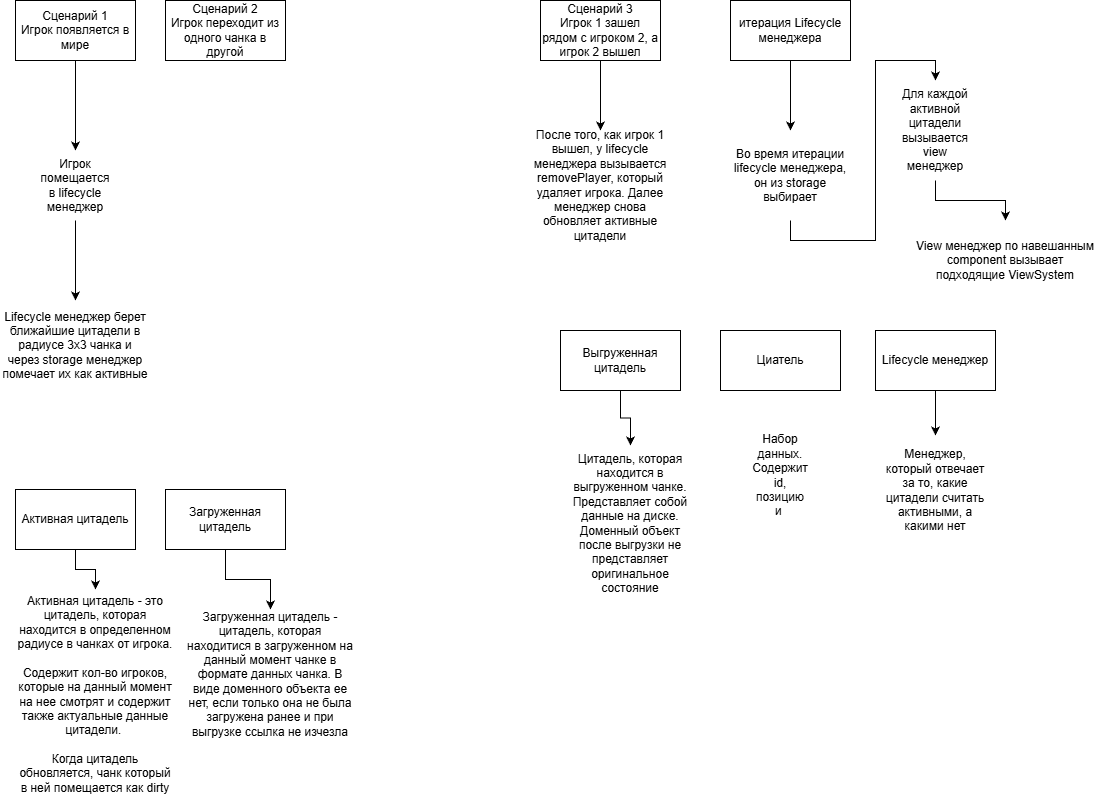

The diagram above was exported from draw.io. Its source (the exported page's mxGraphModel, read from the mxfile embedded in the PNG):
<mxGraphModel dx="1730" dy="607" grid="1" gridSize="10" guides="1" tooltips="1" connect="1" arrows="1" fold="1" page="1" pageScale="1" pageWidth="827" pageHeight="1169" math="0" shadow="0">
  <root>
    <mxCell id="0" />
    <mxCell id="1" parent="0" />
    <mxCell id="4" style="edgeStyle=orthogonalEdgeStyle;rounded=0;orthogonalLoop=1;jettySize=auto;html=1;exitX=0.5;exitY=1;exitDx=0;exitDy=0;entryX=0.5;entryY=0;entryDx=0;entryDy=0;" edge="1" parent="1" source="2" target="38">
      <mxGeometry relative="1" as="geometry">
        <mxPoint x="70" y="130" as="targetPoint" />
      </mxGeometry>
    </mxCell>
    <mxCell id="2" value="Сценарий 1&lt;br&gt;Игрок появляется в мире" style="rounded=0;whiteSpace=wrap;html=1;" vertex="1" parent="1">
      <mxGeometry x="10" y="10" width="120" height="60" as="geometry" />
    </mxCell>
    <mxCell id="6" value="Сценарий 2&lt;br&gt;Игрок переходит из одного чанка в другой" style="rounded=0;whiteSpace=wrap;html=1;" vertex="1" parent="1">
      <mxGeometry x="160" y="10" width="120" height="60" as="geometry" />
    </mxCell>
    <mxCell id="13" style="edgeStyle=orthogonalEdgeStyle;rounded=0;orthogonalLoop=1;jettySize=auto;html=1;exitX=0.5;exitY=1;exitDx=0;exitDy=0;entryX=0.5;entryY=0;entryDx=0;entryDy=0;" edge="1" parent="1" source="11" target="12">
      <mxGeometry relative="1" as="geometry" />
    </mxCell>
    <mxCell id="11" value="Активная цитадель" style="rounded=0;whiteSpace=wrap;html=1;" vertex="1" parent="1">
      <mxGeometry x="10" y="499" width="120" height="60" as="geometry" />
    </mxCell>
    <mxCell id="12" value="Активная цитадель - это цитадель, которая находится в определенном радиусе в чанках от игрока.&lt;br&gt;&lt;br&gt;Содержит кол-во игроков, которые на данный момент на нее смотрят и содержит также актуальные данные цитадели.&amp;nbsp;&lt;br&gt;&lt;br&gt;Когда цитадель обновляется, чанк который в ней помещается как dirty" style="text;html=1;strokeColor=none;fillColor=none;align=center;verticalAlign=middle;whiteSpace=wrap;rounded=0;" vertex="1" parent="1">
      <mxGeometry x="10" y="599" width="160" height="210" as="geometry" />
    </mxCell>
    <mxCell id="17" style="edgeStyle=orthogonalEdgeStyle;rounded=0;orthogonalLoop=1;jettySize=auto;html=1;exitX=0.5;exitY=1;exitDx=0;exitDy=0;entryX=0.5;entryY=0;entryDx=0;entryDy=0;" edge="1" parent="1" source="14" target="15">
      <mxGeometry relative="1" as="geometry" />
    </mxCell>
    <mxCell id="14" value="Загруженная цитадель" style="rounded=0;whiteSpace=wrap;html=1;" vertex="1" parent="1">
      <mxGeometry x="160" y="499" width="120" height="60" as="geometry" />
    </mxCell>
    <mxCell id="15" value="Загруженная цитадель - цитадель, которая находитися в загруженном на данный момент чанке в формате данных чанка. В виде доменного объекта ее нет, если только она не была загружена ранее и при выгрузке ссылка не изчезла" style="text;html=1;strokeColor=none;fillColor=none;align=center;verticalAlign=middle;whiteSpace=wrap;rounded=0;" vertex="1" parent="1">
      <mxGeometry x="180" y="619" width="170" height="130" as="geometry" />
    </mxCell>
    <mxCell id="20" style="edgeStyle=orthogonalEdgeStyle;rounded=0;orthogonalLoop=1;jettySize=auto;html=1;exitX=0.5;exitY=1;exitDx=0;exitDy=0;entryX=0.5;entryY=0;entryDx=0;entryDy=0;" edge="1" parent="1" source="18" target="19">
      <mxGeometry relative="1" as="geometry" />
    </mxCell>
    <mxCell id="18" value="Выгруженная цитадель" style="rounded=0;whiteSpace=wrap;html=1;" vertex="1" parent="1">
      <mxGeometry x="555" y="340" width="120" height="60" as="geometry" />
    </mxCell>
    <mxCell id="19" value="Цитадель, которая находится в выгруженном чанке. Представляет собой данные на диске. Доменный объект после выгрузки не представляет оригинальное состояние" style="text;html=1;strokeColor=none;fillColor=none;align=center;verticalAlign=middle;whiteSpace=wrap;rounded=0;" vertex="1" parent="1">
      <mxGeometry x="565" y="455" width="120" height="155" as="geometry" />
    </mxCell>
    <mxCell id="23" style="edgeStyle=orthogonalEdgeStyle;rounded=0;orthogonalLoop=1;jettySize=auto;html=1;exitX=0.5;exitY=1;exitDx=0;exitDy=0;entryX=0.5;entryY=0;entryDx=0;entryDy=0;" edge="1" parent="1" source="21" target="22">
      <mxGeometry relative="1" as="geometry" />
    </mxCell>
    <mxCell id="21" value="Сценарий 3&lt;br&gt;Игрок 1 зашел рядом с игроком 2, а игрок 2 вышел" style="rounded=0;whiteSpace=wrap;html=1;" vertex="1" parent="1">
      <mxGeometry x="535" y="10" width="120" height="60" as="geometry" />
    </mxCell>
    <mxCell id="22" value="После того, как игрок 1 вышел, у lifecycle менеджера вызывается removePlayer, который удаляет игрока. Далее менеджер снова обновляет активные цитадели" style="text;html=1;strokeColor=none;fillColor=none;align=center;verticalAlign=middle;whiteSpace=wrap;rounded=0;" vertex="1" parent="1">
      <mxGeometry x="520" y="140" width="150" height="110" as="geometry" />
    </mxCell>
    <mxCell id="26" style="edgeStyle=orthogonalEdgeStyle;rounded=0;orthogonalLoop=1;jettySize=auto;html=1;exitX=0.5;exitY=1;exitDx=0;exitDy=0;entryX=0.5;entryY=0;entryDx=0;entryDy=0;" edge="1" parent="1" source="24" target="25">
      <mxGeometry relative="1" as="geometry" />
    </mxCell>
    <mxCell id="24" value="Lifecycle менеджер" style="rounded=0;whiteSpace=wrap;html=1;" vertex="1" parent="1">
      <mxGeometry x="870" y="340" width="120" height="60" as="geometry" />
    </mxCell>
    <mxCell id="25" value="Менеджер, который отвечает за то, какие цитадели считать активными, а какими нет" style="text;html=1;strokeColor=none;fillColor=none;align=center;verticalAlign=middle;whiteSpace=wrap;rounded=0;" vertex="1" parent="1">
      <mxGeometry x="875" y="445" width="110" height="110" as="geometry" />
    </mxCell>
    <mxCell id="29" style="edgeStyle=orthogonalEdgeStyle;rounded=0;orthogonalLoop=1;jettySize=auto;html=1;exitX=0.5;exitY=1;exitDx=0;exitDy=0;entryX=0.5;entryY=0;entryDx=0;entryDy=0;" edge="1" parent="1" source="27" target="28">
      <mxGeometry relative="1" as="geometry" />
    </mxCell>
    <mxCell id="27" value="итерация Lifecycle менеджера" style="rounded=0;whiteSpace=wrap;html=1;" vertex="1" parent="1">
      <mxGeometry x="725" y="10" width="120" height="60" as="geometry" />
    </mxCell>
    <mxCell id="31" style="edgeStyle=orthogonalEdgeStyle;rounded=0;orthogonalLoop=1;jettySize=auto;html=1;exitX=0.5;exitY=1;exitDx=0;exitDy=0;entryX=0.5;entryY=0;entryDx=0;entryDy=0;" edge="1" parent="1" source="28" target="30">
      <mxGeometry relative="1" as="geometry" />
    </mxCell>
    <mxCell id="28" value="Во время итерации lifecycle менеджера, он из storage выбирает" style="text;html=1;strokeColor=none;fillColor=none;align=center;verticalAlign=middle;whiteSpace=wrap;rounded=0;" vertex="1" parent="1">
      <mxGeometry x="725" y="140" width="120" height="90" as="geometry" />
    </mxCell>
    <mxCell id="37" style="edgeStyle=orthogonalEdgeStyle;rounded=0;orthogonalLoop=1;jettySize=auto;html=1;exitX=0.5;exitY=1;exitDx=0;exitDy=0;entryX=0.5;entryY=0;entryDx=0;entryDy=0;" edge="1" parent="1" source="30" target="34">
      <mxGeometry relative="1" as="geometry" />
    </mxCell>
    <mxCell id="30" value="Для каждой активной цитадели вызывается view менеджер" style="text;html=1;strokeColor=none;fillColor=none;align=center;verticalAlign=middle;whiteSpace=wrap;rounded=0;" vertex="1" parent="1">
      <mxGeometry x="895" y="90" width="70" height="100" as="geometry" />
    </mxCell>
    <mxCell id="34" value="View менеджер по навешанным component вызывает подходящие ViewSystem" style="text;html=1;strokeColor=none;fillColor=none;align=center;verticalAlign=middle;whiteSpace=wrap;rounded=0;" vertex="1" parent="1">
      <mxGeometry x="905" y="230" width="190" height="80" as="geometry" />
    </mxCell>
    <mxCell id="35" value="Циатель" style="rounded=0;whiteSpace=wrap;html=1;" vertex="1" parent="1">
      <mxGeometry x="715" y="340" width="120" height="60" as="geometry" />
    </mxCell>
    <mxCell id="36" value="Набор данных. Содержит id, позицию и&amp;nbsp;" style="text;html=1;strokeColor=none;fillColor=none;align=center;verticalAlign=middle;whiteSpace=wrap;rounded=0;" vertex="1" parent="1">
      <mxGeometry x="745" y="470" width="60" height="30" as="geometry" />
    </mxCell>
    <mxCell id="40" style="edgeStyle=orthogonalEdgeStyle;rounded=0;orthogonalLoop=1;jettySize=auto;html=1;exitX=0.5;exitY=1;exitDx=0;exitDy=0;entryX=0.5;entryY=0;entryDx=0;entryDy=0;" edge="1" parent="1" source="38" target="39">
      <mxGeometry relative="1" as="geometry" />
    </mxCell>
    <mxCell id="38" value="Игрок помещается в lifecycle менеджер" style="text;html=1;strokeColor=none;fillColor=none;align=center;verticalAlign=middle;whiteSpace=wrap;rounded=0;" vertex="1" parent="1">
      <mxGeometry x="30" y="160" width="80" height="70" as="geometry" />
    </mxCell>
    <mxCell id="39" value="Lifecycle менеджер берет ближайшие цитадели в радиусе 3x3 чанка и через storage менеджер помечает их как активные" style="text;html=1;strokeColor=none;fillColor=none;align=center;verticalAlign=middle;whiteSpace=wrap;rounded=0;" vertex="1" parent="1">
      <mxGeometry x="-5" y="310" width="150" height="90" as="geometry" />
    </mxCell>
  </root>
</mxGraphModel>